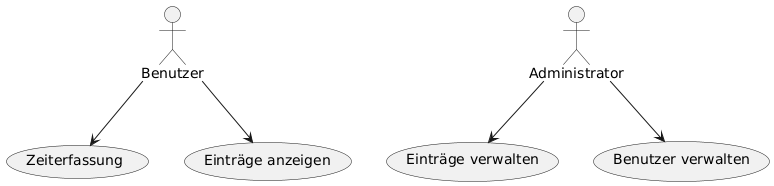

The diagram above was rendered by PlantUML. Its source (embedded in the PNG):
@startuml
actor Benutzer
actor Administrator

Benutzer --> (Zeiterfassung)
Benutzer --> (Einträge anzeigen)
Administrator --> (Einträge verwalten)
Administrator --> (Benutzer verwalten)
@enduml